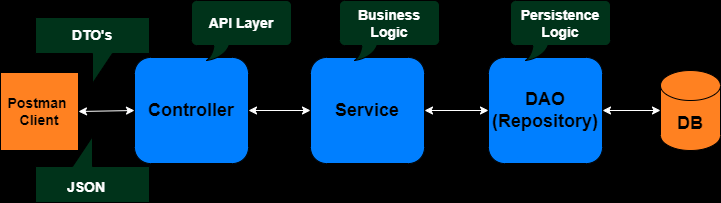

The diagram above was exported from draw.io. Its source (the exported page's mxGraphModel, read from the mxfile embedded in the PNG):
<mxGraphModel dx="1050" dy="579" grid="0" gridSize="10" guides="1" tooltips="1" connect="1" arrows="1" fold="1" page="1" pageScale="1" pageWidth="850" pageHeight="1100" background="#000000" math="0" shadow="0">
  <root>
    <mxCell id="0" />
    <mxCell id="1" parent="0" />
    <mxCell id="M5kbDdgkhVln2vNbROP9-1" value="&lt;b&gt;&lt;font style=&quot;font-size: 14px;&quot;&gt;Postman&amp;nbsp;&lt;br&gt;Client&lt;/font&gt;&lt;/b&gt;" style="whiteSpace=wrap;html=1;aspect=fixed;fillColor=#FF8121;" vertex="1" parent="1">
      <mxGeometry x="63" y="233" width="78" height="78" as="geometry" />
    </mxCell>
    <mxCell id="M5kbDdgkhVln2vNbROP9-2" value="&lt;font style=&quot;font-size: 18px;&quot;&gt;&lt;b style=&quot;&quot;&gt;Controller&lt;/b&gt;&lt;/font&gt;" style="rounded=1;whiteSpace=wrap;html=1;fillColor=#007FFF;" vertex="1" parent="1">
      <mxGeometry x="197" y="218" width="114" height="106" as="geometry" />
    </mxCell>
    <mxCell id="M5kbDdgkhVln2vNbROP9-3" value="&lt;span style=&quot;font-size: 18px;&quot;&gt;&lt;b&gt;Service&lt;/b&gt;&lt;/span&gt;" style="rounded=1;whiteSpace=wrap;html=1;fillColor=#007FFF;" vertex="1" parent="1">
      <mxGeometry x="373" y="218" width="114" height="106" as="geometry" />
    </mxCell>
    <mxCell id="M5kbDdgkhVln2vNbROP9-4" value="&lt;span style=&quot;font-size: 18px;&quot;&gt;&lt;b&gt;DAO&lt;br&gt;(Repository)&lt;br&gt;&lt;/b&gt;&lt;/span&gt;" style="rounded=1;whiteSpace=wrap;html=1;fillColor=#007FFF;" vertex="1" parent="1">
      <mxGeometry x="551" y="218" width="114" height="106" as="geometry" />
    </mxCell>
    <mxCell id="M5kbDdgkhVln2vNbROP9-5" value="&lt;font style=&quot;font-size: 18px;&quot;&gt;&lt;b&gt;DB&lt;/b&gt;&lt;/font&gt;" style="shape=cylinder3;whiteSpace=wrap;html=1;boundedLbl=1;backgroundOutline=1;size=15;fillColor=#FF8121;" vertex="1" parent="1">
      <mxGeometry x="723" y="231" width="60" height="80" as="geometry" />
    </mxCell>
    <mxCell id="M5kbDdgkhVln2vNbROP9-7" value="" style="endArrow=classic;startArrow=classic;html=1;rounded=0;strokeColor=#FFFFFF;exitX=1;exitY=0.5;exitDx=0;exitDy=0;entryX=0;entryY=0.5;entryDx=0;entryDy=0;" edge="1" parent="1" source="M5kbDdgkhVln2vNbROP9-1" target="M5kbDdgkhVln2vNbROP9-2">
      <mxGeometry width="50" height="50" relative="1" as="geometry">
        <mxPoint x="254" y="445" as="sourcePoint" />
        <mxPoint x="304" y="395" as="targetPoint" />
      </mxGeometry>
    </mxCell>
    <mxCell id="M5kbDdgkhVln2vNbROP9-8" value="" style="endArrow=classic;startArrow=classic;html=1;rounded=0;strokeColor=#FFFFFF;entryX=0;entryY=0.5;entryDx=0;entryDy=0;exitX=1;exitY=0.5;exitDx=0;exitDy=0;" edge="1" parent="1" source="M5kbDdgkhVln2vNbROP9-2" target="M5kbDdgkhVln2vNbROP9-3">
      <mxGeometry width="50" height="50" relative="1" as="geometry">
        <mxPoint x="309" y="270" as="sourcePoint" />
        <mxPoint x="204" y="280" as="targetPoint" />
      </mxGeometry>
    </mxCell>
    <mxCell id="M5kbDdgkhVln2vNbROP9-9" value="" style="endArrow=classic;startArrow=classic;html=1;rounded=0;strokeColor=#FFFFFF;exitX=1;exitY=0.5;exitDx=0;exitDy=0;entryX=0;entryY=0.5;entryDx=0;entryDy=0;" edge="1" parent="1" source="M5kbDdgkhVln2vNbROP9-3" target="M5kbDdgkhVln2vNbROP9-4">
      <mxGeometry width="50" height="50" relative="1" as="geometry">
        <mxPoint x="164" y="290" as="sourcePoint" />
        <mxPoint x="214" y="290" as="targetPoint" />
      </mxGeometry>
    </mxCell>
    <mxCell id="M5kbDdgkhVln2vNbROP9-10" value="" style="endArrow=classic;startArrow=classic;html=1;rounded=0;strokeColor=#FFFFFF;exitX=1;exitY=0.5;exitDx=0;exitDy=0;entryX=0;entryY=0.5;entryDx=0;entryDy=0;entryPerimeter=0;" edge="1" parent="1" source="M5kbDdgkhVln2vNbROP9-4" target="M5kbDdgkhVln2vNbROP9-5">
      <mxGeometry width="50" height="50" relative="1" as="geometry">
        <mxPoint x="174" y="300" as="sourcePoint" />
        <mxPoint x="224" y="300" as="targetPoint" />
      </mxGeometry>
    </mxCell>
    <mxCell id="M5kbDdgkhVln2vNbROP9-11" value="&lt;font color=&quot;#ffffff&quot; style=&quot;font-size: 14px;&quot;&gt;&lt;b&gt;DTO's&lt;/b&gt;&lt;/font&gt;" style="shape=callout;whiteSpace=wrap;html=1;perimeter=calloutPerimeter;fillColor=#00331A;" vertex="1" parent="1">
      <mxGeometry x="98" y="178" width="114" height="66" as="geometry" />
    </mxCell>
    <mxCell id="M5kbDdgkhVln2vNbROP9-12" value="&lt;font color=&quot;#ffffff&quot; style=&quot;font-size: 14px;&quot;&gt;&lt;b&gt;API Layer&lt;/b&gt;&lt;/font&gt;" style="whiteSpace=wrap;html=1;shape=mxgraph.basic.roundRectCallout;dx=30;dy=15;size=5;boundedLbl=1;fillColor=#00331A;" vertex="1" parent="1">
      <mxGeometry x="254" y="161" width="100" height="60" as="geometry" />
    </mxCell>
    <mxCell id="M5kbDdgkhVln2vNbROP9-13" value="&lt;font color=&quot;#ffffff&quot;&gt;&lt;span style=&quot;font-size: 14px;&quot;&gt;&lt;b&gt;Business&lt;br&gt;Logic&lt;br&gt;&lt;/b&gt;&lt;/span&gt;&lt;/font&gt;" style="whiteSpace=wrap;html=1;shape=mxgraph.basic.roundRectCallout;dx=30;dy=15;size=5;boundedLbl=1;fillColor=#00331A;" vertex="1" parent="1">
      <mxGeometry x="402" y="161" width="100" height="60" as="geometry" />
    </mxCell>
    <mxCell id="M5kbDdgkhVln2vNbROP9-14" value="&lt;font color=&quot;#ffffff&quot;&gt;&lt;span style=&quot;font-size: 14px;&quot;&gt;&lt;b&gt;Persistence Logic&lt;/b&gt;&lt;/span&gt;&lt;/font&gt;" style="whiteSpace=wrap;html=1;shape=mxgraph.basic.roundRectCallout;dx=30;dy=15;size=5;boundedLbl=1;fillColor=#00331A;" vertex="1" parent="1">
      <mxGeometry x="573" y="161" width="100" height="60" as="geometry" />
    </mxCell>
    <mxCell id="M5kbDdgkhVln2vNbROP9-16" value="" style="shape=callout;whiteSpace=wrap;html=1;perimeter=calloutPerimeter;fillColor=#00331A;rotation=-180;" vertex="1" parent="1">
      <mxGeometry x="98" y="297" width="114" height="66" as="geometry" />
    </mxCell>
    <mxCell id="M5kbDdgkhVln2vNbROP9-17" value="&lt;font style=&quot;font-size: 14px;&quot; color=&quot;#ffffff&quot;&gt;&lt;b&gt;JSON&lt;/b&gt;&lt;/font&gt;" style="text;html=1;strokeColor=none;fillColor=none;align=center;verticalAlign=middle;whiteSpace=wrap;rounded=0;" vertex="1" parent="1">
      <mxGeometry x="119" y="333" width="60" height="30" as="geometry" />
    </mxCell>
  </root>
</mxGraphModel>